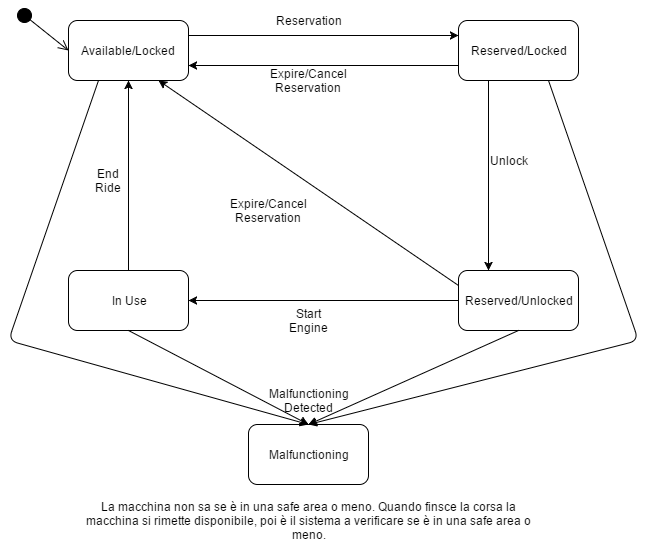

The diagram above was exported from draw.io. Its source (the exported page's mxGraphModel, read from the mxfile embedded in the PNG):
<mxGraphModel dx="1116" dy="433" grid="1" gridSize="10" guides="1" tooltips="1" connect="1" arrows="1" fold="1" page="1" pageScale="1" pageWidth="826" pageHeight="1169" math="0" shadow="0">
  <root>
    <mxCell id="0" />
    <mxCell id="1" parent="0" />
    <mxCell id="47bc62bfe5cf21b2-1" value="Available/Locked" style="rounded=1;whiteSpace=wrap;html=1;strokeColor=#000000;fillColor=none;" vertex="1" parent="1">
      <mxGeometry x="130" y="40" width="120" height="60" as="geometry" />
    </mxCell>
    <mxCell id="47bc62bfe5cf21b2-2" value="&lt;span&gt;Reserved/Locked&lt;/span&gt;" style="rounded=1;whiteSpace=wrap;html=1;strokeColor=#000000;fillColor=none;" vertex="1" parent="1">
      <mxGeometry x="520" y="40" width="120" height="60" as="geometry" />
    </mxCell>
    <mxCell id="47bc62bfe5cf21b2-3" value="&lt;span&gt;Malfunctioning&lt;/span&gt;" style="rounded=1;whiteSpace=wrap;html=1;strokeColor=#000000;fillColor=none;" vertex="1" parent="1">
      <mxGeometry x="310" y="444" width="120" height="60" as="geometry" />
    </mxCell>
    <mxCell id="47bc62bfe5cf21b2-4" value="&lt;span&gt;Reserved/Unlocked&lt;/span&gt;" style="rounded=1;whiteSpace=wrap;html=1;strokeColor=#000000;fillColor=none;" vertex="1" parent="1">
      <mxGeometry x="520" y="290" width="120" height="60" as="geometry" />
    </mxCell>
    <mxCell id="47bc62bfe5cf21b2-5" value="&lt;span&gt;In Use&lt;/span&gt;" style="rounded=1;whiteSpace=wrap;html=1;strokeColor=#000000;fillColor=none;" vertex="1" parent="1">
      <mxGeometry x="130" y="290" width="120" height="60" as="geometry" />
    </mxCell>
    <mxCell id="47bc62bfe5cf21b2-12" value="" style="endArrow=classic;html=1;exitX=1;exitY=0.25;entryX=0;entryY=0.25;" edge="1" parent="1" source="47bc62bfe5cf21b2-1" target="47bc62bfe5cf21b2-2">
      <mxGeometry width="50" height="50" relative="1" as="geometry">
        <mxPoint x="10" y="60" as="sourcePoint" />
        <mxPoint x="60" y="10" as="targetPoint" />
      </mxGeometry>
    </mxCell>
    <mxCell id="47bc62bfe5cf21b2-14" value="" style="endArrow=classic;html=1;exitX=0.5;exitY=0;entryX=0.5;entryY=1;" edge="1" parent="1" source="47bc62bfe5cf21b2-5" target="47bc62bfe5cf21b2-1">
      <mxGeometry width="50" height="50" relative="1" as="geometry">
        <mxPoint x="10" y="60" as="sourcePoint" />
        <mxPoint x="60" y="10" as="targetPoint" />
      </mxGeometry>
    </mxCell>
    <mxCell id="47bc62bfe5cf21b2-15" value="" style="endArrow=classic;html=1;exitX=0;exitY=0.75;entryX=1;entryY=0.75;" edge="1" parent="1" source="47bc62bfe5cf21b2-2" target="47bc62bfe5cf21b2-1">
      <mxGeometry x="260" y="65" width="50" height="50" as="geometry">
        <mxPoint x="260" y="65" as="sourcePoint" />
        <mxPoint x="530" y="65" as="targetPoint" />
      </mxGeometry>
    </mxCell>
    <mxCell id="47bc62bfe5cf21b2-16" value="" style="endArrow=classic;html=1;exitX=0.25;exitY=1;entryX=0.25;entryY=0;" edge="1" parent="1" source="47bc62bfe5cf21b2-2" target="47bc62bfe5cf21b2-4">
      <mxGeometry width="50" height="50" relative="1" as="geometry">
        <mxPoint x="10" y="60" as="sourcePoint" />
        <mxPoint x="60" y="10" as="targetPoint" />
      </mxGeometry>
    </mxCell>
    <mxCell id="47bc62bfe5cf21b2-17" value="" style="endArrow=classic;html=1;exitX=0;exitY=0.25;entryX=0.75;entryY=1;" edge="1" parent="1" source="47bc62bfe5cf21b2-4" target="47bc62bfe5cf21b2-1">
      <mxGeometry width="50" height="50" relative="1" as="geometry">
        <mxPoint x="10" y="60" as="sourcePoint" />
        <mxPoint x="60" y="10" as="targetPoint" />
      </mxGeometry>
    </mxCell>
    <mxCell id="47bc62bfe5cf21b2-19" value="" style="endArrow=classic;html=1;exitX=0;exitY=0.5;entryX=1;entryY=0.5;" edge="1" parent="1" source="47bc62bfe5cf21b2-4" target="47bc62bfe5cf21b2-5">
      <mxGeometry width="50" height="50" relative="1" as="geometry">
        <mxPoint x="10" y="60" as="sourcePoint" />
        <mxPoint x="60" y="10" as="targetPoint" />
      </mxGeometry>
    </mxCell>
    <mxCell id="47bc62bfe5cf21b2-20" value="Start Engine" style="text;html=1;strokeColor=none;fillColor=none;align=center;verticalAlign=middle;whiteSpace=wrap;" vertex="1" parent="1">
      <mxGeometry x="350" y="330" width="40" height="20" as="geometry" />
    </mxCell>
    <mxCell id="47bc62bfe5cf21b2-23" value="Expire/Cancel Reservation" style="text;html=1;strokeColor=none;fillColor=none;align=center;verticalAlign=middle;whiteSpace=wrap;" vertex="1" parent="1">
      <mxGeometry x="350" y="90" width="40" height="20" as="geometry" />
    </mxCell>
    <mxCell id="47bc62bfe5cf21b2-25" value="End Ride" style="text;html=1;strokeColor=none;fillColor=none;align=center;verticalAlign=middle;whiteSpace=wrap;" vertex="1" parent="1">
      <mxGeometry x="150" y="190" width="40" height="20" as="geometry" />
    </mxCell>
    <mxCell id="47bc62bfe5cf21b2-26" value="Reservation" style="text;html=1;strokeColor=none;fillColor=none;align=center;verticalAlign=middle;whiteSpace=wrap;" vertex="1" parent="1">
      <mxGeometry x="350" y="30" width="40" height="20" as="geometry" />
    </mxCell>
    <mxCell id="47bc62bfe5cf21b2-27" value="Unlock" style="text;html=1;strokeColor=none;fillColor=none;align=center;verticalAlign=middle;whiteSpace=wrap;" vertex="1" parent="1">
      <mxGeometry x="550" y="170" width="40" height="20" as="geometry" />
    </mxCell>
    <mxCell id="47bc62bfe5cf21b2-28" value="Expire/Cancel Reservation" style="text;html=1;strokeColor=none;fillColor=none;align=center;verticalAlign=middle;whiteSpace=wrap;" vertex="1" parent="1">
      <mxGeometry x="310" y="220" width="40" height="20" as="geometry" />
    </mxCell>
    <mxCell id="47bc62bfe5cf21b2-29" value="" style="endArrow=classic;html=1;exitX=0.5;exitY=1;entryX=0.5;entryY=0;" edge="1" parent="1" source="47bc62bfe5cf21b2-5" target="47bc62bfe5cf21b2-3">
      <mxGeometry width="50" height="50" relative="1" as="geometry">
        <mxPoint x="210" y="440" as="sourcePoint" />
        <mxPoint x="260" y="390" as="targetPoint" />
      </mxGeometry>
    </mxCell>
    <mxCell id="47bc62bfe5cf21b2-30" value="" style="endArrow=classic;html=1;exitX=0.5;exitY=1;entryX=0.5;entryY=0;" edge="1" parent="1" source="47bc62bfe5cf21b2-4" target="47bc62bfe5cf21b2-3">
      <mxGeometry width="50" height="50" relative="1" as="geometry">
        <mxPoint x="510" y="440" as="sourcePoint" />
        <mxPoint x="560" y="390" as="targetPoint" />
      </mxGeometry>
    </mxCell>
    <mxCell id="47bc62bfe5cf21b2-31" value="" style="endArrow=classic;html=1;exitX=0.25;exitY=1;entryX=0.5;entryY=0;" edge="1" parent="1" source="47bc62bfe5cf21b2-1" target="47bc62bfe5cf21b2-3">
      <mxGeometry width="50" height="50" relative="1" as="geometry">
        <mxPoint x="90" y="470" as="sourcePoint" />
        <mxPoint x="140" y="420" as="targetPoint" />
        <Array as="points">
          <mxPoint x="70" y="360" />
        </Array>
      </mxGeometry>
    </mxCell>
    <mxCell id="47bc62bfe5cf21b2-32" value="" style="endArrow=classic;html=1;exitX=0.75;exitY=1;entryX=0.5;entryY=0;" edge="1" parent="1" source="47bc62bfe5cf21b2-2" target="47bc62bfe5cf21b2-3">
      <mxGeometry width="50" height="50" relative="1" as="geometry">
        <mxPoint x="150" y="490" as="sourcePoint" />
        <mxPoint x="690" y="270" as="targetPoint" />
        <Array as="points">
          <mxPoint x="700" y="360" />
        </Array>
      </mxGeometry>
    </mxCell>
    <mxCell id="47bc62bfe5cf21b2-33" value="Malfunctioning Detected" style="text;html=1;strokeColor=none;fillColor=none;align=center;verticalAlign=middle;whiteSpace=wrap;" vertex="1" parent="1">
      <mxGeometry x="350" y="410" width="40" height="20" as="geometry" />
    </mxCell>
    <mxCell id="20a12dca02cd4ffd-1" value="" style="html=1;verticalAlign=bottom;startArrow=circle;startFill=1;endArrow=open;startSize=6;endSize=8;entryX=0;entryY=0.5;" edge="1" parent="1" target="47bc62bfe5cf21b2-1">
      <mxGeometry x="100" y="120" width="80" as="geometry">
        <mxPoint x="80" y="30" as="sourcePoint" />
        <mxPoint x="150" y="160" as="targetPoint" />
      </mxGeometry>
    </mxCell>
    <mxCell id="6b222a6a59e50167-1" value="La macchina non sa se è in una safe area o meno. Quando finsce la corsa la macchina si rimette disponibile, poi è il sistema a verificare se è in una safe area o meno." style="text;html=1;strokeColor=none;fillColor=none;align=center;verticalAlign=middle;whiteSpace=wrap;" vertex="1" parent="1">
      <mxGeometry x="137" y="530" width="467" height="20" as="geometry" />
    </mxCell>
  </root>
</mxGraphModel>